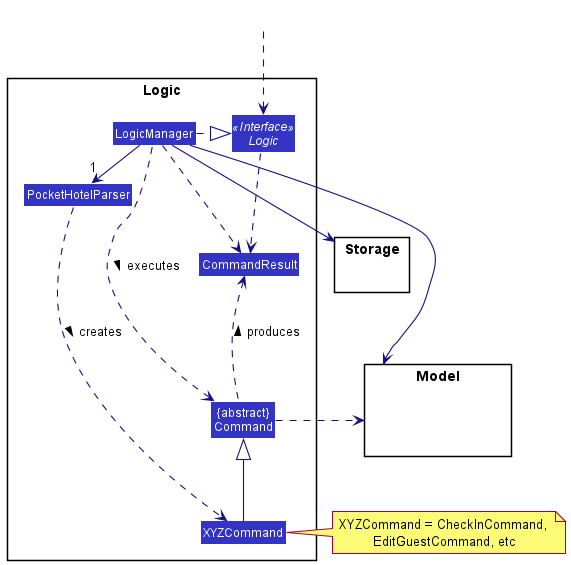

The diagram above was rendered by PlantUML. Its source (embedded in the PNG):
@startuml
!include style.puml
skinparam arrowThickness 1.1
skinparam arrowColor LOGIC_COLOR_T4
skinparam classBackgroundColor LOGIC_COLOR

package Logic {

Class PocketHotelParser 
Class XYZCommand
Class CommandResult
Class "{abstract}\nCommand" as Command


Interface Logic <<Interface>>
Class LogicManager
}

package Model{
Class HiddenModel #FFFFFF
}

package Storage{
}

Class HiddenOutside #FFFFFF
HiddenOutside ..> Logic

LogicManager .right.|> Logic
LogicManager -right->"1" PocketHotelParser 
PocketHotelParser ..> XYZCommand : creates >

XYZCommand -up-|> Command
LogicManager .left.> Command : executes >

LogicManager --> Model
LogicManager --> Storage
Storage --[hidden] Model
Command .[hidden]up.> Storage
Command .right.> Model
note right of XYZCommand: XYZCommand = CheckInCommand, \nEditGuestCommand, etc

Logic ..> CommandResult
LogicManager .down.> CommandResult
Command .up.> CommandResult : produces >
@enduml